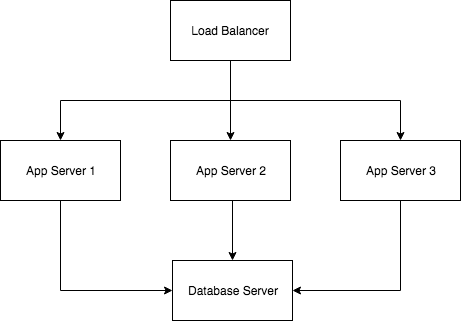

The diagram above was exported from draw.io. Its source (the exported page's mxGraphModel, read from the mxfile embedded in the PNG):
<mxGraphModel dx="786" dy="499" grid="1" gridSize="10" guides="1" tooltips="1" connect="1" arrows="1" fold="1" page="1" pageScale="1" pageWidth="827" pageHeight="1169" math="0" shadow="0">
  <root>
    <mxCell id="0" />
    <mxCell id="1" parent="0" />
    <mxCell id="2" value="" style="edgeStyle=orthogonalEdgeStyle;rounded=0;orthogonalLoop=1;jettySize=auto;html=1;" edge="1" source="3" target="5" parent="1">
      <mxGeometry relative="1" as="geometry">
        <Array as="points">
          <mxPoint x="288" y="480" />
          <mxPoint x="118" y="480" />
        </Array>
      </mxGeometry>
    </mxCell>
    <mxCell id="3" value="Load Balancer" style="rounded=0;whiteSpace=wrap;html=1;align=center;" vertex="1" parent="1">
      <mxGeometry x="228" y="380" width="120" height="60" as="geometry" />
    </mxCell>
    <mxCell id="4" value="" style="edgeStyle=orthogonalEdgeStyle;rounded=0;orthogonalLoop=1;jettySize=auto;html=1;entryX=0;entryY=0.5;entryDx=0;entryDy=0;" edge="1" target="12" parent="1">
      <mxGeometry relative="1" as="geometry">
        <mxPoint x="118" y="560" as="sourcePoint" />
        <mxPoint x="118" y="640" as="targetPoint" />
        <Array as="points">
          <mxPoint x="118" y="670" />
        </Array>
      </mxGeometry>
    </mxCell>
    <mxCell id="5" value="App Server 1" style="rounded=0;whiteSpace=wrap;html=1;align=center;" vertex="1" parent="1">
      <mxGeometry x="58" y="520" width="120" height="60" as="geometry" />
    </mxCell>
    <mxCell id="6" value="" style="edgeStyle=orthogonalEdgeStyle;rounded=0;orthogonalLoop=1;jettySize=auto;html=1;" edge="1" source="3" target="8" parent="1">
      <mxGeometry relative="1" as="geometry" />
    </mxCell>
    <mxCell id="7" value="" style="edgeStyle=orthogonalEdgeStyle;rounded=0;orthogonalLoop=1;jettySize=auto;html=1;" edge="1" target="12" parent="1">
      <mxGeometry relative="1" as="geometry">
        <mxPoint x="290" y="560" as="sourcePoint" />
        <Array as="points">
          <mxPoint x="290" y="580" />
          <mxPoint x="290" y="580" />
        </Array>
      </mxGeometry>
    </mxCell>
    <mxCell id="8" value="&lt;span style=&quot;white-space: normal&quot;&gt;App Server 2&lt;/span&gt;" style="rounded=0;whiteSpace=wrap;html=1;align=center;" vertex="1" parent="1">
      <mxGeometry x="228" y="520" width="120" height="60" as="geometry" />
    </mxCell>
    <mxCell id="9" value="" style="edgeStyle=orthogonalEdgeStyle;rounded=0;orthogonalLoop=1;jettySize=auto;html=1;exitX=0.5;exitY=1;exitDx=0;exitDy=0;" edge="1" source="3" target="11" parent="1">
      <mxGeometry relative="1" as="geometry">
        <mxPoint x="548" y="444" as="sourcePoint" />
        <Array as="points">
          <mxPoint x="288" y="480" />
          <mxPoint x="458" y="480" />
        </Array>
      </mxGeometry>
    </mxCell>
    <mxCell id="10" value="" style="edgeStyle=orthogonalEdgeStyle;rounded=0;orthogonalLoop=1;jettySize=auto;html=1;entryX=1;entryY=0.5;entryDx=0;entryDy=0;" edge="1" target="12" parent="1">
      <mxGeometry relative="1" as="geometry">
        <mxPoint x="458" y="560" as="sourcePoint" />
        <mxPoint x="458" y="640" as="targetPoint" />
        <Array as="points">
          <mxPoint x="458" y="670" />
        </Array>
      </mxGeometry>
    </mxCell>
    <mxCell id="11" value="&lt;span style=&quot;white-space: normal&quot;&gt;App Server 3&lt;/span&gt;" style="rounded=0;whiteSpace=wrap;html=1;align=center;" vertex="1" parent="1">
      <mxGeometry x="398" y="520" width="120" height="60" as="geometry" />
    </mxCell>
    <mxCell id="12" value="Database Server" style="rounded=0;whiteSpace=wrap;html=1;align=center;" vertex="1" parent="1">
      <mxGeometry x="230" y="640" width="120" height="60" as="geometry" />
    </mxCell>
  </root>
</mxGraphModel>